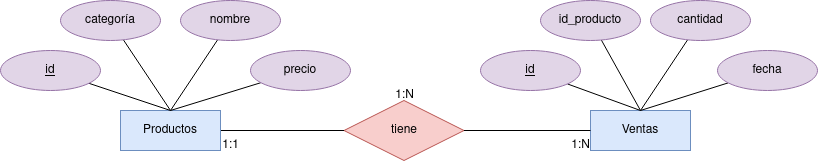

The diagram above was exported from draw.io. Its source (the exported page's mxGraphModel, read from the mxfile embedded in the PNG):
<mxGraphModel dx="1658" dy="908" grid="1" gridSize="10" guides="1" tooltips="1" connect="1" arrows="1" fold="1" page="1" pageScale="1" pageWidth="827" pageHeight="1169" math="0" shadow="0">
  <root>
    <mxCell id="0" />
    <mxCell id="1" parent="0" />
    <mxCell id="SGjLKM9yJcR9cNG00Xiv-23" style="edgeStyle=orthogonalEdgeStyle;rounded=0;orthogonalLoop=1;jettySize=auto;html=1;entryX=0;entryY=0.5;entryDx=0;entryDy=0;endArrow=none;endFill=0;" parent="1" source="SGjLKM9yJcR9cNG00Xiv-2" target="SGjLKM9yJcR9cNG00Xiv-21" edge="1">
      <mxGeometry relative="1" as="geometry" />
    </mxCell>
    <mxCell id="SGjLKM9yJcR9cNG00Xiv-2" value="Productos" style="whiteSpace=wrap;html=1;align=center;fillColor=#dae8fc;strokeColor=#6c8ebf;" parent="1" vertex="1">
      <mxGeometry x="130" y="480" width="100" height="40" as="geometry" />
    </mxCell>
    <mxCell id="SGjLKM9yJcR9cNG00Xiv-11" style="rounded=0;orthogonalLoop=1;jettySize=auto;html=1;endArrow=none;endFill=0;" parent="1" source="SGjLKM9yJcR9cNG00Xiv-4" edge="1">
      <mxGeometry relative="1" as="geometry">
        <mxPoint x="180" y="480" as="targetPoint" />
      </mxGeometry>
    </mxCell>
    <mxCell id="SGjLKM9yJcR9cNG00Xiv-4" value="id" style="ellipse;whiteSpace=wrap;html=1;align=center;fontStyle=4;fillColor=#e1d5e7;strokeColor=#9673a6;" parent="1" vertex="1">
      <mxGeometry x="10" y="420" width="100" height="40" as="geometry" />
    </mxCell>
    <mxCell id="SGjLKM9yJcR9cNG00Xiv-9" style="rounded=0;orthogonalLoop=1;jettySize=auto;html=1;entryX=0.5;entryY=0;entryDx=0;entryDy=0;endArrow=none;endFill=0;" parent="1" source="SGjLKM9yJcR9cNG00Xiv-5" target="SGjLKM9yJcR9cNG00Xiv-2" edge="1">
      <mxGeometry relative="1" as="geometry" />
    </mxCell>
    <mxCell id="SGjLKM9yJcR9cNG00Xiv-5" value="nombre" style="ellipse;whiteSpace=wrap;html=1;align=center;fillColor=#e1d5e7;strokeColor=#9673a6;" parent="1" vertex="1">
      <mxGeometry x="190" y="370" width="100" height="40" as="geometry" />
    </mxCell>
    <mxCell id="SGjLKM9yJcR9cNG00Xiv-10" style="rounded=0;orthogonalLoop=1;jettySize=auto;html=1;endArrow=none;endFill=0;" parent="1" source="SGjLKM9yJcR9cNG00Xiv-6" edge="1">
      <mxGeometry relative="1" as="geometry">
        <mxPoint x="180" y="480" as="targetPoint" />
      </mxGeometry>
    </mxCell>
    <mxCell id="SGjLKM9yJcR9cNG00Xiv-6" value="categoría" style="ellipse;whiteSpace=wrap;html=1;align=center;fillColor=#e1d5e7;strokeColor=#9673a6;" parent="1" vertex="1">
      <mxGeometry x="70" y="370" width="100" height="40" as="geometry" />
    </mxCell>
    <mxCell id="SGjLKM9yJcR9cNG00Xiv-8" style="rounded=0;orthogonalLoop=1;jettySize=auto;html=1;entryX=0.5;entryY=0;entryDx=0;entryDy=0;endArrow=none;endFill=0;" parent="1" source="SGjLKM9yJcR9cNG00Xiv-7" target="SGjLKM9yJcR9cNG00Xiv-2" edge="1">
      <mxGeometry relative="1" as="geometry" />
    </mxCell>
    <mxCell id="SGjLKM9yJcR9cNG00Xiv-7" value="precio" style="ellipse;whiteSpace=wrap;html=1;align=center;fillColor=#e1d5e7;strokeColor=#9673a6;" parent="1" vertex="1">
      <mxGeometry x="260" y="420" width="100" height="40" as="geometry" />
    </mxCell>
    <mxCell id="SGjLKM9yJcR9cNG00Xiv-12" value="Ventas" style="whiteSpace=wrap;html=1;align=center;fillColor=#dae8fc;strokeColor=#6c8ebf;" parent="1" vertex="1">
      <mxGeometry x="600" y="480" width="100" height="40" as="geometry" />
    </mxCell>
    <mxCell id="SGjLKM9yJcR9cNG00Xiv-18" style="rounded=0;orthogonalLoop=1;jettySize=auto;html=1;endArrow=none;endFill=0;" parent="1" source="SGjLKM9yJcR9cNG00Xiv-13" edge="1">
      <mxGeometry relative="1" as="geometry">
        <mxPoint x="650" y="480" as="targetPoint" />
      </mxGeometry>
    </mxCell>
    <mxCell id="SGjLKM9yJcR9cNG00Xiv-13" value="id_producto" style="ellipse;whiteSpace=wrap;html=1;align=center;fillColor=#e1d5e7;strokeColor=#9673a6;" parent="1" vertex="1">
      <mxGeometry x="550" y="370" width="100" height="40" as="geometry" />
    </mxCell>
    <mxCell id="SGjLKM9yJcR9cNG00Xiv-17" style="rounded=0;orthogonalLoop=1;jettySize=auto;html=1;entryX=0.5;entryY=0;entryDx=0;entryDy=0;endArrow=none;endFill=0;" parent="1" source="SGjLKM9yJcR9cNG00Xiv-14" target="SGjLKM9yJcR9cNG00Xiv-12" edge="1">
      <mxGeometry relative="1" as="geometry" />
    </mxCell>
    <mxCell id="SGjLKM9yJcR9cNG00Xiv-14" value="id" style="ellipse;whiteSpace=wrap;html=1;align=center;fontStyle=4;fillColor=#e1d5e7;strokeColor=#9673a6;" parent="1" vertex="1">
      <mxGeometry x="490" y="420" width="100" height="40" as="geometry" />
    </mxCell>
    <mxCell id="SGjLKM9yJcR9cNG00Xiv-19" style="rounded=0;orthogonalLoop=1;jettySize=auto;html=1;entryX=0.5;entryY=0;entryDx=0;entryDy=0;endArrow=none;endFill=0;" parent="1" source="SGjLKM9yJcR9cNG00Xiv-15" target="SGjLKM9yJcR9cNG00Xiv-12" edge="1">
      <mxGeometry relative="1" as="geometry" />
    </mxCell>
    <mxCell id="SGjLKM9yJcR9cNG00Xiv-15" value="cantidad" style="ellipse;whiteSpace=wrap;html=1;align=center;fillColor=#e1d5e7;strokeColor=#9673a6;" parent="1" vertex="1">
      <mxGeometry x="660" y="370" width="100" height="40" as="geometry" />
    </mxCell>
    <mxCell id="SGjLKM9yJcR9cNG00Xiv-20" style="rounded=0;orthogonalLoop=1;jettySize=auto;html=1;entryX=0.5;entryY=0;entryDx=0;entryDy=0;endArrow=none;endFill=0;" parent="1" source="SGjLKM9yJcR9cNG00Xiv-16" target="SGjLKM9yJcR9cNG00Xiv-12" edge="1">
      <mxGeometry relative="1" as="geometry" />
    </mxCell>
    <mxCell id="SGjLKM9yJcR9cNG00Xiv-16" value="fecha" style="ellipse;whiteSpace=wrap;html=1;align=center;fillColor=#e1d5e7;strokeColor=#9673a6;" parent="1" vertex="1">
      <mxGeometry x="727" y="420" width="100" height="40" as="geometry" />
    </mxCell>
    <mxCell id="SGjLKM9yJcR9cNG00Xiv-22" style="edgeStyle=orthogonalEdgeStyle;rounded=0;orthogonalLoop=1;jettySize=auto;html=1;endArrow=none;endFill=0;" parent="1" source="SGjLKM9yJcR9cNG00Xiv-21" target="SGjLKM9yJcR9cNG00Xiv-12" edge="1">
      <mxGeometry relative="1" as="geometry" />
    </mxCell>
    <mxCell id="SGjLKM9yJcR9cNG00Xiv-21" value="tiene" style="shape=rhombus;perimeter=rhombusPerimeter;whiteSpace=wrap;html=1;align=center;fillColor=#f8cecc;strokeColor=#b85450;" parent="1" vertex="1">
      <mxGeometry x="353.5" y="470" width="120" height="60" as="geometry" />
    </mxCell>
    <mxCell id="SGjLKM9yJcR9cNG00Xiv-25" value="1:N" style="text;html=1;align=center;verticalAlign=middle;resizable=0;points=[];autosize=1;strokeColor=none;fillColor=none;" parent="1" vertex="1">
      <mxGeometry x="394" y="450" width="40" height="30" as="geometry" />
    </mxCell>
    <mxCell id="SGjLKM9yJcR9cNG00Xiv-26" value="1:N" style="text;html=1;align=center;verticalAlign=middle;resizable=0;points=[];autosize=1;strokeColor=none;fillColor=none;" parent="1" vertex="1">
      <mxGeometry x="570" y="500" width="40" height="30" as="geometry" />
    </mxCell>
    <mxCell id="SGjLKM9yJcR9cNG00Xiv-28" value="1:1" style="text;html=1;align=center;verticalAlign=middle;resizable=0;points=[];autosize=1;strokeColor=none;fillColor=none;" parent="1" vertex="1">
      <mxGeometry x="220" y="500" width="40" height="30" as="geometry" />
    </mxCell>
  </root>
</mxGraphModel>